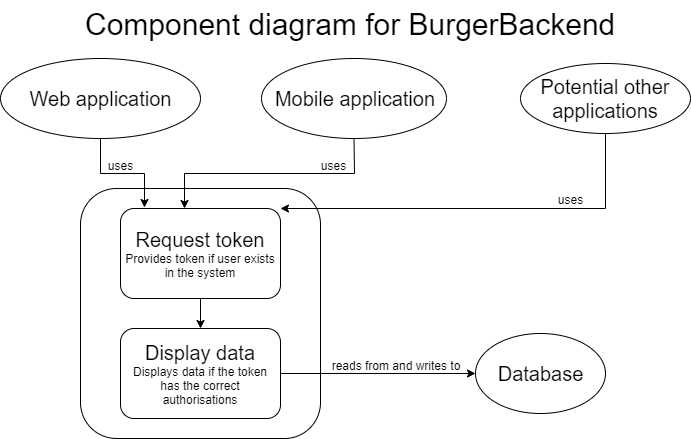

The diagram above was exported from draw.io. Its source (the exported page's mxGraphModel, read from the mxfile embedded in the PNG):
<mxGraphModel dx="1024" dy="485" grid="1" gridSize="10" guides="1" tooltips="1" connect="1" arrows="1" fold="1" page="1" pageScale="1" pageWidth="827" pageHeight="1169" math="0" shadow="0">
  <root>
    <mxCell id="0" />
    <mxCell id="1" parent="0" />
    <mxCell id="WsnUwCB2ZcZv9GiGXqRj-7" value="" style="rounded=1;whiteSpace=wrap;html=1;" vertex="1" parent="1">
      <mxGeometry x="140" y="198" width="240" height="250" as="geometry" />
    </mxCell>
    <mxCell id="WsnUwCB2ZcZv9GiGXqRj-11" style="edgeStyle=orthogonalEdgeStyle;rounded=0;orthogonalLoop=1;jettySize=auto;html=1;entryX=0.147;entryY=-0.007;entryDx=0;entryDy=0;entryPerimeter=0;" edge="1" parent="1" source="WsnUwCB2ZcZv9GiGXqRj-2" target="WsnUwCB2ZcZv9GiGXqRj-8">
      <mxGeometry relative="1" as="geometry" />
    </mxCell>
    <mxCell id="WsnUwCB2ZcZv9GiGXqRj-2" value="&lt;font style=&quot;font-size: 20px&quot;&gt;Web application&lt;br&gt;&lt;/font&gt;" style="ellipse;whiteSpace=wrap;html=1;" vertex="1" parent="1">
      <mxGeometry x="60" y="68" width="200" height="80" as="geometry" />
    </mxCell>
    <mxCell id="WsnUwCB2ZcZv9GiGXqRj-12" style="edgeStyle=orthogonalEdgeStyle;rounded=0;orthogonalLoop=1;jettySize=auto;html=1;entryX=0.397;entryY=0.002;entryDx=0;entryDy=0;entryPerimeter=0;" edge="1" parent="1" source="WsnUwCB2ZcZv9GiGXqRj-3" target="WsnUwCB2ZcZv9GiGXqRj-8">
      <mxGeometry relative="1" as="geometry" />
    </mxCell>
    <mxCell id="WsnUwCB2ZcZv9GiGXqRj-3" value="&lt;font style=&quot;font-size: 20px&quot;&gt;Mobile application&lt;/font&gt;&lt;br&gt;" style="ellipse;whiteSpace=wrap;html=1;" vertex="1" parent="1">
      <mxGeometry x="321" y="68" width="185" height="80" as="geometry" />
    </mxCell>
    <mxCell id="WsnUwCB2ZcZv9GiGXqRj-4" value="&lt;font style=&quot;font-size: 20px&quot;&gt;Database&lt;/font&gt;&lt;br&gt;" style="ellipse;whiteSpace=wrap;html=1;" vertex="1" parent="1">
      <mxGeometry x="535" y="343" width="130" height="80" as="geometry" />
    </mxCell>
    <mxCell id="WsnUwCB2ZcZv9GiGXqRj-13" style="edgeStyle=orthogonalEdgeStyle;rounded=0;orthogonalLoop=1;jettySize=auto;html=1;" edge="1" parent="1" source="WsnUwCB2ZcZv9GiGXqRj-5" target="WsnUwCB2ZcZv9GiGXqRj-8">
      <mxGeometry relative="1" as="geometry">
        <Array as="points">
          <mxPoint x="665" y="218" />
        </Array>
      </mxGeometry>
    </mxCell>
    <mxCell id="WsnUwCB2ZcZv9GiGXqRj-5" value="&lt;font style=&quot;font-size: 20px&quot;&gt;Potential other applications&lt;/font&gt;" style="ellipse;whiteSpace=wrap;html=1;" vertex="1" parent="1">
      <mxGeometry x="580" y="73" width="170" height="70" as="geometry" />
    </mxCell>
    <mxCell id="WsnUwCB2ZcZv9GiGXqRj-17" style="edgeStyle=orthogonalEdgeStyle;rounded=0;orthogonalLoop=1;jettySize=auto;html=1;entryX=0.5;entryY=0;entryDx=0;entryDy=0;" edge="1" parent="1" source="WsnUwCB2ZcZv9GiGXqRj-8" target="WsnUwCB2ZcZv9GiGXqRj-9">
      <mxGeometry relative="1" as="geometry" />
    </mxCell>
    <mxCell id="WsnUwCB2ZcZv9GiGXqRj-8" value="&lt;font style=&quot;font-size: 20px&quot;&gt;Request token&lt;br&gt;&lt;/font&gt;Provides token if user exists in the system" style="rounded=1;whiteSpace=wrap;html=1;" vertex="1" parent="1">
      <mxGeometry x="180" y="218" width="160" height="90" as="geometry" />
    </mxCell>
    <mxCell id="WsnUwCB2ZcZv9GiGXqRj-18" style="edgeStyle=orthogonalEdgeStyle;rounded=0;orthogonalLoop=1;jettySize=auto;html=1;exitX=1;exitY=0.5;exitDx=0;exitDy=0;" edge="1" parent="1" source="WsnUwCB2ZcZv9GiGXqRj-9" target="WsnUwCB2ZcZv9GiGXqRj-4">
      <mxGeometry relative="1" as="geometry" />
    </mxCell>
    <mxCell id="WsnUwCB2ZcZv9GiGXqRj-9" value="&lt;font style=&quot;font-size: 20px&quot;&gt;Display data&lt;br&gt;&lt;/font&gt;Displays data if the token has the correct authorisations" style="rounded=1;whiteSpace=wrap;html=1;" vertex="1" parent="1">
      <mxGeometry x="180" y="338" width="160" height="90" as="geometry" />
    </mxCell>
    <mxCell id="WsnUwCB2ZcZv9GiGXqRj-19" value="reads from and writes to&lt;br&gt;" style="text;html=1;strokeColor=none;fillColor=none;align=center;verticalAlign=middle;whiteSpace=wrap;rounded=0;" vertex="1" parent="1">
      <mxGeometry x="375" y="365" width="160" height="20" as="geometry" />
    </mxCell>
    <mxCell id="WsnUwCB2ZcZv9GiGXqRj-23" value="uses" style="text;html=1;strokeColor=none;fillColor=none;align=center;verticalAlign=middle;whiteSpace=wrap;rounded=0;" vertex="1" parent="1">
      <mxGeometry x="610" y="199" width="40" height="20" as="geometry" />
    </mxCell>
    <mxCell id="WsnUwCB2ZcZv9GiGXqRj-24" value="uses" style="text;html=1;strokeColor=none;fillColor=none;align=center;verticalAlign=middle;whiteSpace=wrap;rounded=0;" vertex="1" parent="1">
      <mxGeometry x="373" y="165" width="40" height="20" as="geometry" />
    </mxCell>
    <mxCell id="WsnUwCB2ZcZv9GiGXqRj-25" value="uses" style="text;html=1;strokeColor=none;fillColor=none;align=center;verticalAlign=middle;whiteSpace=wrap;rounded=0;" vertex="1" parent="1">
      <mxGeometry x="160" y="165" width="40" height="20" as="geometry" />
    </mxCell>
    <mxCell id="WsnUwCB2ZcZv9GiGXqRj-26" value="&lt;font style=&quot;font-size: 30px&quot;&gt;Component diagram for BurgerBackend&lt;/font&gt;" style="text;html=1;" vertex="1" parent="1">
      <mxGeometry x="143" y="10" width="540" height="50" as="geometry" />
    </mxCell>
  </root>
</mxGraphModel>